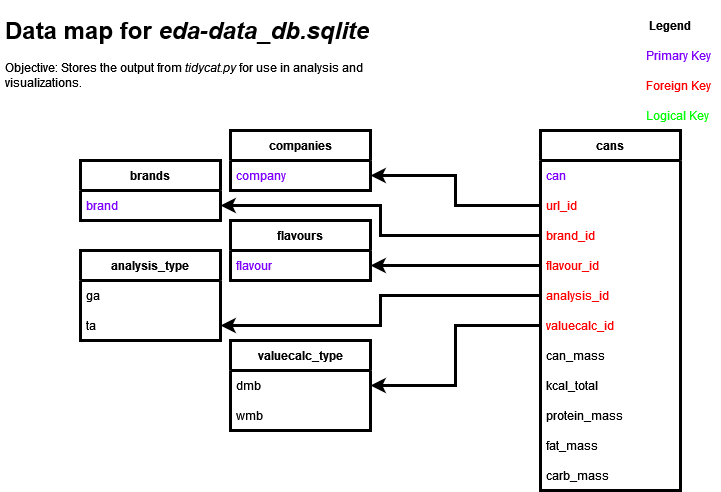

The diagram above was exported from draw.io. Its source (the exported page's mxGraphModel, read from the mxfile embedded in the PNG):
<mxGraphModel dx="1422" dy="752" grid="1" gridSize="10" guides="1" tooltips="1" connect="1" arrows="1" fold="1" page="1" pageScale="1" pageWidth="850" pageHeight="1100" math="0" shadow="0">
  <root>
    <mxCell id="0" />
    <mxCell id="1" parent="0" />
    <mxCell id="f2Yw8Owc8MOt5zl7txdL-1" value="companies" style="swimlane;fontStyle=1;childLayout=stackLayout;horizontal=1;startSize=30;horizontalStack=0;resizeParent=1;resizeParentMax=0;resizeLast=0;collapsible=1;marginBottom=0;strokeWidth=3;" parent="1" vertex="1">
      <mxGeometry x="270" y="150" width="140" height="60" as="geometry" />
    </mxCell>
    <mxCell id="f2Yw8Owc8MOt5zl7txdL-2" value="company" style="text;strokeColor=none;fillColor=none;align=left;verticalAlign=middle;spacingLeft=4;spacingRight=4;overflow=hidden;points=[[0,0.5],[1,0.5]];portConstraint=eastwest;rotatable=0;fontColor=#7F00FF;" parent="f2Yw8Owc8MOt5zl7txdL-1" vertex="1">
      <mxGeometry y="30" width="140" height="30" as="geometry" />
    </mxCell>
    <mxCell id="f2Yw8Owc8MOt5zl7txdL-5" value="cans" style="swimlane;fontStyle=1;childLayout=stackLayout;horizontal=1;startSize=30;horizontalStack=0;resizeParent=1;resizeParentMax=0;resizeLast=0;collapsible=1;marginBottom=0;strokeWidth=3;" parent="1" vertex="1">
      <mxGeometry x="580" y="150" width="140" height="360" as="geometry" />
    </mxCell>
    <mxCell id="XsliLiPoAF0_mdbWNLWV-10" value="can" style="text;strokeColor=none;fillColor=none;align=left;verticalAlign=middle;spacingLeft=4;spacingRight=4;overflow=hidden;points=[[0,0.5],[1,0.5]];portConstraint=eastwest;rotatable=0;fontColor=#7F00FF;" vertex="1" parent="f2Yw8Owc8MOt5zl7txdL-5">
      <mxGeometry y="30" width="140" height="30" as="geometry" />
    </mxCell>
    <mxCell id="f2Yw8Owc8MOt5zl7txdL-6" value="url_id" style="text;strokeColor=none;fillColor=none;align=left;verticalAlign=middle;spacingLeft=4;spacingRight=4;overflow=hidden;points=[[0,0.5],[1,0.5]];portConstraint=eastwest;rotatable=0;fontColor=#FF0000;" parent="f2Yw8Owc8MOt5zl7txdL-5" vertex="1">
      <mxGeometry y="60" width="140" height="30" as="geometry" />
    </mxCell>
    <mxCell id="f2Yw8Owc8MOt5zl7txdL-7" value="brand_id" style="text;strokeColor=none;fillColor=none;align=left;verticalAlign=middle;spacingLeft=4;spacingRight=4;overflow=hidden;points=[[0,0.5],[1,0.5]];portConstraint=eastwest;rotatable=0;fontColor=#FF0000;" parent="f2Yw8Owc8MOt5zl7txdL-5" vertex="1">
      <mxGeometry y="90" width="140" height="30" as="geometry" />
    </mxCell>
    <mxCell id="f2Yw8Owc8MOt5zl7txdL-8" value="flavour_id" style="text;strokeColor=none;fillColor=none;align=left;verticalAlign=middle;spacingLeft=4;spacingRight=4;overflow=hidden;points=[[0,0.5],[1,0.5]];portConstraint=eastwest;rotatable=0;fontColor=#FF0000;" parent="f2Yw8Owc8MOt5zl7txdL-5" vertex="1">
      <mxGeometry y="120" width="140" height="30" as="geometry" />
    </mxCell>
    <mxCell id="XsliLiPoAF0_mdbWNLWV-11" value="analysis_id" style="text;strokeColor=none;fillColor=none;align=left;verticalAlign=middle;spacingLeft=4;spacingRight=4;overflow=hidden;points=[[0,0.5],[1,0.5]];portConstraint=eastwest;rotatable=0;fontColor=#FF0000;" vertex="1" parent="f2Yw8Owc8MOt5zl7txdL-5">
      <mxGeometry y="150" width="140" height="30" as="geometry" />
    </mxCell>
    <mxCell id="XsliLiPoAF0_mdbWNLWV-12" value="valuecalc_id" style="text;strokeColor=none;fillColor=none;align=left;verticalAlign=middle;spacingLeft=4;spacingRight=4;overflow=hidden;points=[[0,0.5],[1,0.5]];portConstraint=eastwest;rotatable=0;fontColor=#FF0000;" vertex="1" parent="f2Yw8Owc8MOt5zl7txdL-5">
      <mxGeometry y="180" width="140" height="30" as="geometry" />
    </mxCell>
    <mxCell id="XsliLiPoAF0_mdbWNLWV-22" value="can_mass" style="text;strokeColor=none;fillColor=none;align=left;verticalAlign=middle;spacingLeft=4;spacingRight=4;overflow=hidden;points=[[0,0.5],[1,0.5]];portConstraint=eastwest;rotatable=0;fontColor=#000000;" vertex="1" parent="f2Yw8Owc8MOt5zl7txdL-5">
      <mxGeometry y="210" width="140" height="30" as="geometry" />
    </mxCell>
    <mxCell id="XsliLiPoAF0_mdbWNLWV-23" value="kcal_total" style="text;strokeColor=none;fillColor=none;align=left;verticalAlign=middle;spacingLeft=4;spacingRight=4;overflow=hidden;points=[[0,0.5],[1,0.5]];portConstraint=eastwest;rotatable=0;fontColor=#000000;" vertex="1" parent="f2Yw8Owc8MOt5zl7txdL-5">
      <mxGeometry y="240" width="140" height="30" as="geometry" />
    </mxCell>
    <mxCell id="XsliLiPoAF0_mdbWNLWV-25" value="protein_mass" style="text;strokeColor=none;fillColor=none;align=left;verticalAlign=middle;spacingLeft=4;spacingRight=4;overflow=hidden;points=[[0,0.5],[1,0.5]];portConstraint=eastwest;rotatable=0;fontColor=#000000;" vertex="1" parent="f2Yw8Owc8MOt5zl7txdL-5">
      <mxGeometry y="270" width="140" height="30" as="geometry" />
    </mxCell>
    <mxCell id="XsliLiPoAF0_mdbWNLWV-26" value="fat_mass" style="text;strokeColor=none;fillColor=none;align=left;verticalAlign=middle;spacingLeft=4;spacingRight=4;overflow=hidden;points=[[0,0.5],[1,0.5]];portConstraint=eastwest;rotatable=0;fontColor=#000000;" vertex="1" parent="f2Yw8Owc8MOt5zl7txdL-5">
      <mxGeometry y="300" width="140" height="30" as="geometry" />
    </mxCell>
    <mxCell id="XsliLiPoAF0_mdbWNLWV-24" value="carb_mass" style="text;strokeColor=none;fillColor=none;align=left;verticalAlign=middle;spacingLeft=4;spacingRight=4;overflow=hidden;points=[[0,0.5],[1,0.5]];portConstraint=eastwest;rotatable=0;fontColor=#000000;" vertex="1" parent="f2Yw8Owc8MOt5zl7txdL-5">
      <mxGeometry y="330" width="140" height="30" as="geometry" />
    </mxCell>
    <mxCell id="f2Yw8Owc8MOt5zl7txdL-9" value="" style="edgeStyle=orthogonalEdgeStyle;rounded=0;orthogonalLoop=1;jettySize=auto;html=1;strokeWidth=3;" parent="1" source="f2Yw8Owc8MOt5zl7txdL-6" target="f2Yw8Owc8MOt5zl7txdL-2" edge="1">
      <mxGeometry relative="1" as="geometry" />
    </mxCell>
    <mxCell id="f2Yw8Owc8MOt5zl7txdL-10" value="&lt;h1&gt;Data map for &lt;i&gt;eda-data_db.sqlite&lt;/i&gt;&lt;br&gt;&lt;/h1&gt;&lt;p&gt;Objective: Stores the output from &lt;i&gt;tidycat.py&lt;/i&gt; for use in analysis and visualizations.&lt;br&gt;&lt;/p&gt;" style="text;html=1;strokeColor=none;fillColor=none;spacing=5;spacingTop=-20;whiteSpace=wrap;overflow=hidden;rounded=0;" parent="1" vertex="1">
      <mxGeometry x="40" y="30" width="410" height="120" as="geometry" />
    </mxCell>
    <mxCell id="f2Yw8Owc8MOt5zl7txdL-11" value="Legend" style="text;html=1;strokeColor=none;fillColor=none;align=center;verticalAlign=middle;whiteSpace=wrap;rounded=0;fontStyle=1" parent="1" vertex="1">
      <mxGeometry x="680" y="30" width="60" height="30" as="geometry" />
    </mxCell>
    <mxCell id="f2Yw8Owc8MOt5zl7txdL-12" value="Primary Key" style="text;strokeColor=none;fillColor=none;align=left;verticalAlign=middle;spacingLeft=4;spacingRight=4;overflow=hidden;points=[[0,0.5],[1,0.5]];portConstraint=eastwest;rotatable=0;fontColor=#7F00FF;" parent="1" vertex="1">
      <mxGeometry x="680" y="60" width="80" height="30" as="geometry" />
    </mxCell>
    <mxCell id="f2Yw8Owc8MOt5zl7txdL-13" value="Foreign Key" style="text;strokeColor=none;fillColor=none;align=left;verticalAlign=middle;spacingLeft=4;spacingRight=4;overflow=hidden;points=[[0,0.5],[1,0.5]];portConstraint=eastwest;rotatable=0;fontColor=#FF0000;" parent="1" vertex="1">
      <mxGeometry x="680" y="90" width="80" height="30" as="geometry" />
    </mxCell>
    <mxCell id="f2Yw8Owc8MOt5zl7txdL-14" value="Logical Key" style="text;strokeColor=none;fillColor=none;align=left;verticalAlign=middle;spacingLeft=4;spacingRight=4;overflow=hidden;points=[[0,0.5],[1,0.5]];portConstraint=eastwest;rotatable=0;fontColor=#00FF00;" parent="1" vertex="1">
      <mxGeometry x="680" y="120" width="80" height="30" as="geometry" />
    </mxCell>
    <mxCell id="XsliLiPoAF0_mdbWNLWV-2" value="brands" style="swimlane;fontStyle=1;childLayout=stackLayout;horizontal=1;startSize=30;horizontalStack=0;resizeParent=1;resizeParentMax=0;resizeLast=0;collapsible=1;marginBottom=0;strokeWidth=3;" vertex="1" parent="1">
      <mxGeometry x="120" y="180" width="140" height="60" as="geometry" />
    </mxCell>
    <mxCell id="XsliLiPoAF0_mdbWNLWV-3" value="brand" style="text;strokeColor=none;fillColor=none;align=left;verticalAlign=middle;spacingLeft=4;spacingRight=4;overflow=hidden;points=[[0,0.5],[1,0.5]];portConstraint=eastwest;rotatable=0;fontColor=#7F00FF;" vertex="1" parent="XsliLiPoAF0_mdbWNLWV-2">
      <mxGeometry y="30" width="140" height="30" as="geometry" />
    </mxCell>
    <mxCell id="XsliLiPoAF0_mdbWNLWV-4" value="flavours" style="swimlane;fontStyle=1;childLayout=stackLayout;horizontal=1;startSize=30;horizontalStack=0;resizeParent=1;resizeParentMax=0;resizeLast=0;collapsible=1;marginBottom=0;strokeWidth=3;" vertex="1" parent="1">
      <mxGeometry x="270" y="240" width="140" height="60" as="geometry" />
    </mxCell>
    <mxCell id="XsliLiPoAF0_mdbWNLWV-5" value="flavour" style="text;strokeColor=none;fillColor=none;align=left;verticalAlign=middle;spacingLeft=4;spacingRight=4;overflow=hidden;points=[[0,0.5],[1,0.5]];portConstraint=eastwest;rotatable=0;fontColor=#7F00FF;" vertex="1" parent="XsliLiPoAF0_mdbWNLWV-4">
      <mxGeometry y="30" width="140" height="30" as="geometry" />
    </mxCell>
    <mxCell id="XsliLiPoAF0_mdbWNLWV-6" value="" style="edgeStyle=orthogonalEdgeStyle;rounded=0;orthogonalLoop=1;jettySize=auto;html=1;fontColor=#FF0000;strokeWidth=3;" edge="1" parent="1" source="f2Yw8Owc8MOt5zl7txdL-7" target="XsliLiPoAF0_mdbWNLWV-3">
      <mxGeometry relative="1" as="geometry" />
    </mxCell>
    <mxCell id="XsliLiPoAF0_mdbWNLWV-8" style="edgeStyle=orthogonalEdgeStyle;rounded=0;orthogonalLoop=1;jettySize=auto;html=1;exitX=0;exitY=0.5;exitDx=0;exitDy=0;fontColor=#FF0000;strokeWidth=3;" edge="1" parent="1" source="f2Yw8Owc8MOt5zl7txdL-8" target="XsliLiPoAF0_mdbWNLWV-5">
      <mxGeometry relative="1" as="geometry" />
    </mxCell>
    <mxCell id="XsliLiPoAF0_mdbWNLWV-13" value="analysis_type" style="swimlane;fontStyle=1;childLayout=stackLayout;horizontal=1;startSize=30;horizontalStack=0;resizeParent=1;resizeParentMax=0;resizeLast=0;collapsible=1;marginBottom=0;strokeWidth=3;" vertex="1" parent="1">
      <mxGeometry x="120" y="270" width="140" height="90" as="geometry" />
    </mxCell>
    <mxCell id="XsliLiPoAF0_mdbWNLWV-20" value="ga" style="text;strokeColor=none;fillColor=none;align=left;verticalAlign=middle;spacingLeft=4;spacingRight=4;overflow=hidden;points=[[0,0.5],[1,0.5]];portConstraint=eastwest;rotatable=0;fontColor=#000000;" vertex="1" parent="XsliLiPoAF0_mdbWNLWV-13">
      <mxGeometry y="30" width="140" height="30" as="geometry" />
    </mxCell>
    <mxCell id="XsliLiPoAF0_mdbWNLWV-14" value="ta" style="text;strokeColor=none;fillColor=none;align=left;verticalAlign=middle;spacingLeft=4;spacingRight=4;overflow=hidden;points=[[0,0.5],[1,0.5]];portConstraint=eastwest;rotatable=0;fontColor=#000000;" vertex="1" parent="XsliLiPoAF0_mdbWNLWV-13">
      <mxGeometry y="60" width="140" height="30" as="geometry" />
    </mxCell>
    <mxCell id="XsliLiPoAF0_mdbWNLWV-15" value="valuecalc_type" style="swimlane;fontStyle=1;childLayout=stackLayout;horizontal=1;startSize=30;horizontalStack=0;resizeParent=1;resizeParentMax=0;resizeLast=0;collapsible=1;marginBottom=0;strokeWidth=3;" vertex="1" parent="1">
      <mxGeometry x="270" y="360" width="140" height="90" as="geometry" />
    </mxCell>
    <mxCell id="XsliLiPoAF0_mdbWNLWV-16" value="dmb" style="text;strokeColor=none;fillColor=none;align=left;verticalAlign=middle;spacingLeft=4;spacingRight=4;overflow=hidden;points=[[0,0.5],[1,0.5]];portConstraint=eastwest;rotatable=0;fontColor=#000000;" vertex="1" parent="XsliLiPoAF0_mdbWNLWV-15">
      <mxGeometry y="30" width="140" height="30" as="geometry" />
    </mxCell>
    <mxCell id="XsliLiPoAF0_mdbWNLWV-21" value="wmb" style="text;strokeColor=none;fillColor=none;align=left;verticalAlign=middle;spacingLeft=4;spacingRight=4;overflow=hidden;points=[[0,0.5],[1,0.5]];portConstraint=eastwest;rotatable=0;fontColor=#000000;" vertex="1" parent="XsliLiPoAF0_mdbWNLWV-15">
      <mxGeometry y="60" width="140" height="30" as="geometry" />
    </mxCell>
    <mxCell id="XsliLiPoAF0_mdbWNLWV-17" style="edgeStyle=orthogonalEdgeStyle;rounded=0;orthogonalLoop=1;jettySize=auto;html=1;fontColor=#FF0000;strokeWidth=3;" edge="1" parent="1" source="XsliLiPoAF0_mdbWNLWV-11" target="XsliLiPoAF0_mdbWNLWV-14">
      <mxGeometry relative="1" as="geometry" />
    </mxCell>
    <mxCell id="XsliLiPoAF0_mdbWNLWV-18" style="edgeStyle=orthogonalEdgeStyle;rounded=0;orthogonalLoop=1;jettySize=auto;html=1;fontColor=#FF0000;strokeWidth=3;" edge="1" parent="1" source="XsliLiPoAF0_mdbWNLWV-12" target="XsliLiPoAF0_mdbWNLWV-16">
      <mxGeometry relative="1" as="geometry" />
    </mxCell>
  </root>
</mxGraphModel>